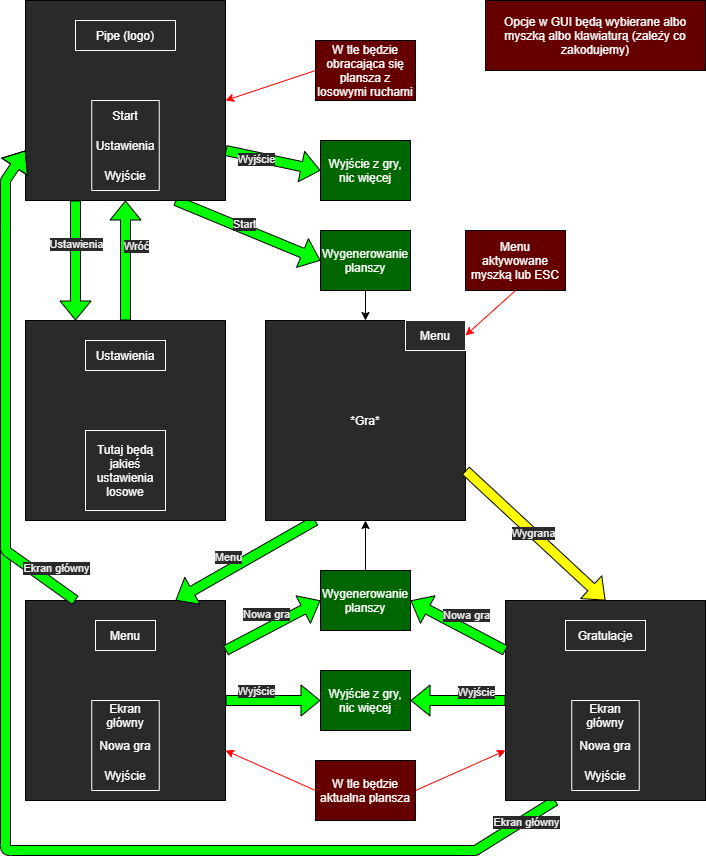

The diagram above was exported from draw.io. Its source (the exported page's mxGraphModel, read from the mxfile embedded in the PNG):
<mxGraphModel dx="1534" dy="1129" grid="1" gridSize="10" guides="1" tooltips="1" connect="1" arrows="1" fold="1" page="1" pageScale="1" pageWidth="827" pageHeight="1169" background="#ffffff" math="0" shadow="0">
  <root>
    <mxCell id="0" />
    <mxCell id="1" parent="0" />
    <mxCell id="80" value="" style="shape=flexArrow;endArrow=none;html=1;shadow=0;strokeColor=#000000;fillColor=#00FF00;exitX=0.25;exitY=1;exitDx=0;exitDy=0;endFill=0;" edge="1" parent="1" source="68">
      <mxGeometry width="50" height="50" relative="1" as="geometry">
        <mxPoint x="575" y="900" as="sourcePoint" />
        <mxPoint x="20" y="590" as="targetPoint" />
        <Array as="points">
          <mxPoint x="490" y="890" />
          <mxPoint x="20" y="890" />
        </Array>
      </mxGeometry>
    </mxCell>
    <mxCell id="81" value="Ekran główny" style="edgeLabel;html=1;align=center;verticalAlign=middle;resizable=0;points=[];labelBackgroundColor=#2A2A2A;fontColor=#F0F0F0;" vertex="1" connectable="0" parent="80">
      <mxGeometry x="0.3072" y="-2" relative="1" as="geometry">
        <mxPoint x="518" y="-29" as="offset" />
      </mxGeometry>
    </mxCell>
    <mxCell id="41" value="" style="swimlane;startSize=0;sketch=0;strokeColor=#000000;strokeWidth=1;fillColor=#660000;" vertex="1" parent="1">
      <mxGeometry x="40" y="640" width="200" height="200" as="geometry" />
    </mxCell>
    <mxCell id="42" value="" style="rounded=0;whiteSpace=wrap;html=1;fillColor=#2A2A2A;" vertex="1" parent="41">
      <mxGeometry width="200" height="200" as="geometry" />
    </mxCell>
    <mxCell id="43" value="Menu" style="text;html=1;strokeColor=#FFFFFF;fillColor=none;align=center;verticalAlign=middle;whiteSpace=wrap;rounded=0;sketch=0;fontColor=#FFFFFF;" vertex="1" parent="41">
      <mxGeometry x="70" y="20" width="60" height="30" as="geometry" />
    </mxCell>
    <mxCell id="45" value="" style="swimlane;startSize=0;strokeWidth=1;strokeColor=#FFFFFF;" vertex="1" parent="41">
      <mxGeometry x="66.25" y="100" width="67.5" height="90" as="geometry">
        <mxRectangle x="240" y="140" width="50" height="40" as="alternateBounds" />
      </mxGeometry>
    </mxCell>
    <mxCell id="46" value="Ekran główny" style="text;html=1;strokeColor=none;fillColor=none;align=center;verticalAlign=middle;whiteSpace=wrap;rounded=0;fontColor=#FFFFFF;" vertex="1" parent="45">
      <mxGeometry x="3.75" width="60" height="30" as="geometry" />
    </mxCell>
    <mxCell id="47" value="Nowa gra" style="text;html=1;strokeColor=none;fillColor=none;align=center;verticalAlign=middle;whiteSpace=wrap;rounded=0;fontColor=#FFFFFF;" vertex="1" parent="45">
      <mxGeometry x="3.75" y="30" width="60" height="30" as="geometry" />
    </mxCell>
    <mxCell id="48" value="Wyjście" style="text;html=1;strokeColor=none;fillColor=none;align=center;verticalAlign=middle;whiteSpace=wrap;rounded=0;fontColor=#FFFFFF;" vertex="1" parent="45">
      <mxGeometry x="3.75" y="60" width="60" height="30" as="geometry" />
    </mxCell>
    <mxCell id="39" value="" style="shape=flexArrow;endArrow=classic;html=1;shadow=0;strokeColor=#000000;fillColor=#00FF00;exitX=0.25;exitY=1;exitDx=0;exitDy=0;entryX=0.75;entryY=0;entryDx=0;entryDy=0;" edge="1" parent="1" source="30" target="42">
      <mxGeometry width="50" height="50" relative="1" as="geometry">
        <mxPoint x="380" y="600" as="sourcePoint" />
        <mxPoint x="120" y="640" as="targetPoint" />
      </mxGeometry>
    </mxCell>
    <mxCell id="40" value="Menu" style="edgeLabel;html=1;align=center;verticalAlign=middle;resizable=0;points=[];labelBackgroundColor=#2A2A2A;fontColor=#F0F0F0;" vertex="1" connectable="0" parent="39">
      <mxGeometry x="0.1005" y="1" relative="1" as="geometry">
        <mxPoint x="-11" y="-9" as="offset" />
      </mxGeometry>
    </mxCell>
    <mxCell id="13" value="" style="endArrow=classic;html=1;strokeColor=#FF0000;shadow=0;entryX=1;entryY=0.5;entryDx=0;entryDy=0;exitX=0;exitY=0.5;exitDx=0;exitDy=0;" edge="1" parent="1" source="36" target="2">
      <mxGeometry width="50" height="50" relative="1" as="geometry">
        <mxPoint x="290" y="110" as="sourcePoint" />
        <mxPoint x="310" y="170" as="targetPoint" />
      </mxGeometry>
    </mxCell>
    <mxCell id="16" value="" style="shape=flexArrow;endArrow=classic;html=1;shadow=0;strokeColor=#000000;fillColor=#00FF00;entryX=0;entryY=0.5;entryDx=0;entryDy=0;exitX=1;exitY=0.75;exitDx=0;exitDy=0;" edge="1" parent="1" source="2" target="18">
      <mxGeometry width="50" height="50" relative="1" as="geometry">
        <mxPoint x="260" y="220" as="sourcePoint" />
        <mxPoint x="440" y="190" as="targetPoint" />
      </mxGeometry>
    </mxCell>
    <mxCell id="17" value="Wyjście" style="edgeLabel;html=1;align=center;verticalAlign=middle;resizable=0;points=[];labelBackgroundColor=#2A2A2A;fontColor=#F0F0F0;" vertex="1" connectable="0" parent="16">
      <mxGeometry x="0.3072" y="-2" relative="1" as="geometry">
        <mxPoint x="-31" y="-7" as="offset" />
      </mxGeometry>
    </mxCell>
    <mxCell id="18" value="Wyjście z gry, nic więcej" style="text;html=1;strokeColor=#000000;fillColor=#006600;align=center;verticalAlign=middle;whiteSpace=wrap;rounded=0;fontColor=#ffffff;" vertex="1" parent="1">
      <mxGeometry x="335" y="180" width="90" height="60" as="geometry" />
    </mxCell>
    <mxCell id="19" value="" style="shape=flexArrow;endArrow=classic;html=1;shadow=0;strokeColor=#000000;fillColor=#00FF00;exitX=0.75;exitY=1;exitDx=0;exitDy=0;entryX=0;entryY=0.5;entryDx=0;entryDy=0;" edge="1" parent="1" source="2" target="33">
      <mxGeometry width="50" height="50" relative="1" as="geometry">
        <mxPoint x="250" y="290" as="sourcePoint" />
        <mxPoint x="290" y="290" as="targetPoint" />
      </mxGeometry>
    </mxCell>
    <mxCell id="21" value="Start" style="edgeLabel;html=1;align=center;verticalAlign=middle;resizable=0;points=[];labelBackgroundColor=#2A2A2A;fontColor=#F0F0F0;" vertex="1" connectable="0" parent="19">
      <mxGeometry x="0.1005" y="1" relative="1" as="geometry">
        <mxPoint x="-11" y="-9" as="offset" />
      </mxGeometry>
    </mxCell>
    <mxCell id="20" value="" style="shape=flexArrow;endArrow=classic;html=1;shadow=0;strokeColor=#000000;fillColor=#00FF00;entryX=0.25;entryY=0;entryDx=0;entryDy=0;exitX=0.25;exitY=1;exitDx=0;exitDy=0;" edge="1" parent="1" source="2" target="23">
      <mxGeometry width="50" height="50" relative="1" as="geometry">
        <mxPoint x="80" y="280" as="sourcePoint" />
        <mxPoint x="170" y="300" as="targetPoint" />
      </mxGeometry>
    </mxCell>
    <mxCell id="22" value="Ustawienia" style="edgeLabel;html=1;align=center;verticalAlign=middle;resizable=0;points=[];labelBackgroundColor=#2A2A2A;fontColor=#F0F0F0;" vertex="1" connectable="0" parent="20">
      <mxGeometry x="-0.3542" y="2" relative="1" as="geometry">
        <mxPoint x="-2" y="5" as="offset" />
      </mxGeometry>
    </mxCell>
    <mxCell id="31" value="" style="swimlane;startSize=0;strokeColor=default;strokeWidth=1;fillColor=#006600;sketch=0;" vertex="1" parent="1">
      <mxGeometry x="40" y="360" width="200" height="200" as="geometry" />
    </mxCell>
    <mxCell id="23" value="" style="rounded=0;whiteSpace=wrap;html=1;fillColor=#2A2A2A;" vertex="1" parent="31">
      <mxGeometry width="200" height="200" as="geometry" />
    </mxCell>
    <mxCell id="24" value="Ustawienia" style="text;html=1;strokeColor=#FFFFFF;fillColor=none;align=center;verticalAlign=middle;whiteSpace=wrap;rounded=0;fontColor=#FFFFFF;" vertex="1" parent="31">
      <mxGeometry x="60" y="20" width="80" height="30" as="geometry" />
    </mxCell>
    <mxCell id="25" value="Tutaj będą jakieś ustawienia losowe" style="text;html=1;strokeColor=#FFFFFF;fillColor=none;align=center;verticalAlign=middle;whiteSpace=wrap;rounded=0;fontColor=#FFFFFF;" vertex="1" parent="31">
      <mxGeometry x="60" y="110" width="80" height="80" as="geometry" />
    </mxCell>
    <mxCell id="32" value="" style="swimlane;startSize=0;strokeColor=default;strokeWidth=1;fillColor=#006600;" vertex="1" parent="1">
      <mxGeometry x="40" y="40" width="200" height="200" as="geometry" />
    </mxCell>
    <mxCell id="2" value="" style="rounded=0;whiteSpace=wrap;html=1;fillColor=#2A2A2A;" vertex="1" parent="32">
      <mxGeometry width="200" height="200" as="geometry" />
    </mxCell>
    <mxCell id="8" value="" style="swimlane;startSize=0;strokeWidth=1;strokeColor=#FFFFFF;" vertex="1" parent="32">
      <mxGeometry x="66.25" y="100" width="67.5" height="90" as="geometry">
        <mxRectangle x="240" y="140" width="50" height="40" as="alternateBounds" />
      </mxGeometry>
    </mxCell>
    <mxCell id="10" value="Start" style="text;html=1;strokeColor=none;fillColor=none;align=center;verticalAlign=middle;whiteSpace=wrap;rounded=0;fontColor=#FFFFFF;" vertex="1" parent="8">
      <mxGeometry x="3.75" width="60" height="30" as="geometry" />
    </mxCell>
    <mxCell id="11" value="Ustawienia" style="text;html=1;strokeColor=none;fillColor=none;align=center;verticalAlign=middle;whiteSpace=wrap;rounded=0;fontColor=#FFFFFF;" vertex="1" parent="8">
      <mxGeometry x="3.75" y="30" width="60" height="30" as="geometry" />
    </mxCell>
    <mxCell id="12" value="Wyjście" style="text;html=1;strokeColor=none;fillColor=none;align=center;verticalAlign=middle;whiteSpace=wrap;rounded=0;fontColor=#FFFFFF;" vertex="1" parent="8">
      <mxGeometry x="3.75" y="60" width="60" height="30" as="geometry" />
    </mxCell>
    <mxCell id="3" value="Pipe (logo)" style="text;html=1;strokeColor=#FFFFFF;fillColor=none;align=center;verticalAlign=middle;whiteSpace=wrap;rounded=0;fontColor=#FFFFFF;" vertex="1" parent="32">
      <mxGeometry x="50" y="20" width="100" height="30" as="geometry" />
    </mxCell>
    <mxCell id="30" value="" style="swimlane;startSize=0;strokeColor=default;strokeWidth=1;fillColor=#006600;" vertex="1" parent="1">
      <mxGeometry x="280" y="360" width="200" height="200" as="geometry" />
    </mxCell>
    <mxCell id="26" value="" style="rounded=0;whiteSpace=wrap;html=1;fillColor=#2A2A2A;" vertex="1" parent="30">
      <mxGeometry width="200" height="200" as="geometry" />
    </mxCell>
    <mxCell id="27" value="Menu" style="text;html=1;strokeColor=#FFFFFF;fillColor=none;align=center;verticalAlign=middle;whiteSpace=wrap;rounded=0;fontColor=#FFFFFF;" vertex="1" parent="30">
      <mxGeometry x="140" width="60" height="30" as="geometry" />
    </mxCell>
    <mxCell id="28" value="*Gra*" style="text;html=1;strokeColor=none;fillColor=none;align=center;verticalAlign=middle;whiteSpace=wrap;rounded=0;fontColor=#FFFFFF;" vertex="1" parent="30">
      <mxGeometry x="70" y="85" width="60" height="30" as="geometry" />
    </mxCell>
    <mxCell id="35" style="edgeStyle=none;html=1;exitX=0.5;exitY=1;exitDx=0;exitDy=0;entryX=0.5;entryY=0;entryDx=0;entryDy=0;shadow=0;strokeColor=#000000;fillColor=#00FF00;" edge="1" parent="1" source="33" target="26">
      <mxGeometry relative="1" as="geometry" />
    </mxCell>
    <mxCell id="33" value="Wygenerowanie planszy" style="text;html=1;strokeColor=#000000;fillColor=#006600;align=center;verticalAlign=middle;whiteSpace=wrap;rounded=0;fontColor=#ffffff;" vertex="1" parent="1">
      <mxGeometry x="335" y="270" width="90" height="60" as="geometry" />
    </mxCell>
    <mxCell id="36" value="W tle będzie obracająca się plansza z losowymi ruchami" style="text;html=1;strokeColor=#000000;fillColor=#660000;align=center;verticalAlign=middle;whiteSpace=wrap;rounded=0;fontColor=#FFFFFF;" vertex="1" parent="1">
      <mxGeometry x="330" y="80" width="100" height="60" as="geometry" />
    </mxCell>
    <mxCell id="37" value="Menu aktywowane myszką lub ESC" style="text;html=1;strokeColor=#000000;fillColor=#660000;align=center;verticalAlign=middle;whiteSpace=wrap;rounded=0;fontColor=#FFFFFF;" vertex="1" parent="1">
      <mxGeometry x="480" y="270" width="100" height="60" as="geometry" />
    </mxCell>
    <mxCell id="38" value="" style="endArrow=classic;html=1;strokeColor=#FF0000;shadow=0;entryX=1;entryY=0.5;entryDx=0;entryDy=0;exitX=0.5;exitY=1;exitDx=0;exitDy=0;" edge="1" parent="1" source="37" target="27">
      <mxGeometry width="50" height="50" relative="1" as="geometry">
        <mxPoint x="680" y="380" as="sourcePoint" />
        <mxPoint x="590" y="410" as="targetPoint" />
      </mxGeometry>
    </mxCell>
    <mxCell id="49" value="" style="shape=flexArrow;endArrow=classic;html=1;shadow=0;strokeColor=#000000;fillColor=#00FF00;entryX=0.5;entryY=1;entryDx=0;entryDy=0;exitX=0.5;exitY=0;exitDx=0;exitDy=0;" edge="1" parent="1" source="23" target="32">
      <mxGeometry width="50" height="50" relative="1" as="geometry">
        <mxPoint x="190" y="300" as="sourcePoint" />
        <mxPoint x="735" y="470" as="targetPoint" />
      </mxGeometry>
    </mxCell>
    <mxCell id="50" value="Wróć" style="edgeLabel;html=1;align=center;verticalAlign=middle;resizable=0;points=[];labelBackgroundColor=#2A2A2A;fontColor=#F0F0F0;" vertex="1" connectable="0" parent="49">
      <mxGeometry x="0.1005" y="1" relative="1" as="geometry">
        <mxPoint x="11" y="-9" as="offset" />
      </mxGeometry>
    </mxCell>
    <mxCell id="51" value="" style="shape=flexArrow;endArrow=classic;html=1;shadow=0;strokeColor=#000000;fillColor=#00FF00;exitX=0.25;exitY=0;exitDx=0;exitDy=0;entryX=0;entryY=0.75;entryDx=0;entryDy=0;" edge="1" parent="1" source="42" target="32">
      <mxGeometry width="50" height="50" relative="1" as="geometry">
        <mxPoint x="435" y="710" as="sourcePoint" />
        <mxPoint x="580" y="770" as="targetPoint" />
        <Array as="points">
          <mxPoint x="20" y="590" />
          <mxPoint x="20" y="270" />
          <mxPoint x="20" y="220" />
        </Array>
      </mxGeometry>
    </mxCell>
    <mxCell id="52" value="Ekran główny" style="edgeLabel;html=1;align=center;verticalAlign=middle;resizable=0;points=[];labelBackgroundColor=#2A2A2A;fontColor=#F0F0F0;" vertex="1" connectable="0" parent="51">
      <mxGeometry x="0.1005" y="1" relative="1" as="geometry">
        <mxPoint x="51" y="203" as="offset" />
      </mxGeometry>
    </mxCell>
    <mxCell id="54" value="" style="shape=flexArrow;endArrow=classic;html=1;shadow=0;strokeColor=#000000;fillColor=#00FF00;exitX=1;exitY=0.25;exitDx=0;exitDy=0;entryX=0;entryY=0.5;entryDx=0;entryDy=0;" edge="1" parent="1" source="41" target="56">
      <mxGeometry width="50" height="50" relative="1" as="geometry">
        <mxPoint x="260" y="650" as="sourcePoint" />
        <mxPoint x="320" y="690" as="targetPoint" />
      </mxGeometry>
    </mxCell>
    <mxCell id="55" value="Nowa gra" style="edgeLabel;html=1;align=center;verticalAlign=middle;resizable=0;points=[];labelBackgroundColor=#2A2A2A;fontColor=#F0F0F0;" vertex="1" connectable="0" parent="54">
      <mxGeometry x="0.1005" y="1" relative="1" as="geometry">
        <mxPoint x="-11" y="-9" as="offset" />
      </mxGeometry>
    </mxCell>
    <mxCell id="57" style="edgeStyle=none;html=1;exitX=0.5;exitY=0;exitDx=0;exitDy=0;entryX=0.5;entryY=1;entryDx=0;entryDy=0;shadow=0;strokeColor=#000000;fillColor=#00FF00;" edge="1" parent="1" source="56" target="26">
      <mxGeometry relative="1" as="geometry" />
    </mxCell>
    <mxCell id="56" value="Wygenerowanie planszy" style="text;html=1;strokeColor=#000000;fillColor=#006600;align=center;verticalAlign=middle;whiteSpace=wrap;rounded=0;fontColor=#ffffff;" vertex="1" parent="1">
      <mxGeometry x="335" y="610" width="90" height="60" as="geometry" />
    </mxCell>
    <mxCell id="58" value="" style="shape=flexArrow;endArrow=classic;html=1;shadow=0;strokeColor=#000000;fillColor=#00FF00;entryX=0;entryY=0.5;entryDx=0;entryDy=0;exitX=1;exitY=0.5;exitDx=0;exitDy=0;" edge="1" parent="1" target="60" source="41">
      <mxGeometry width="50" height="50" relative="1" as="geometry">
        <mxPoint x="260" y="800" as="sourcePoint" />
        <mxPoint x="428.5" y="720" as="targetPoint" />
      </mxGeometry>
    </mxCell>
    <mxCell id="59" value="Wyjście" style="edgeLabel;html=1;align=center;verticalAlign=middle;resizable=0;points=[];labelBackgroundColor=#2A2A2A;fontColor=#F0F0F0;" vertex="1" connectable="0" parent="58">
      <mxGeometry x="0.3072" y="-2" relative="1" as="geometry">
        <mxPoint x="-31" y="-12" as="offset" />
      </mxGeometry>
    </mxCell>
    <mxCell id="60" value="Wyjście z gry, nic więcej" style="text;html=1;strokeColor=#000000;fillColor=#006600;align=center;verticalAlign=middle;whiteSpace=wrap;rounded=0;fontColor=#ffffff;" vertex="1" parent="1">
      <mxGeometry x="335" y="710" width="90" height="60" as="geometry" />
    </mxCell>
    <mxCell id="61" value="W tle będzie aktualna plansza" style="text;html=1;strokeColor=#000000;fillColor=#660000;align=center;verticalAlign=middle;whiteSpace=wrap;rounded=0;fontColor=#FFFFFF;" vertex="1" parent="1">
      <mxGeometry x="330" y="800" width="100" height="60" as="geometry" />
    </mxCell>
    <mxCell id="62" value="" style="endArrow=classic;html=1;strokeColor=#FF0000;shadow=0;entryX=1;entryY=0.75;entryDx=0;entryDy=0;exitX=0;exitY=0.5;exitDx=0;exitDy=0;" edge="1" parent="1" source="61" target="41">
      <mxGeometry width="50" height="50" relative="1" as="geometry">
        <mxPoint x="630" y="700" as="sourcePoint" />
        <mxPoint x="540" y="730" as="targetPoint" />
      </mxGeometry>
    </mxCell>
    <mxCell id="66" value="" style="shape=flexArrow;endArrow=classic;html=1;shadow=0;strokeColor=#000000;fillColor=#FFFF00;exitX=1;exitY=0.75;exitDx=0;exitDy=0;entryX=0.5;entryY=0;entryDx=0;entryDy=0;" edge="1" parent="1" source="30" target="69">
      <mxGeometry width="50" height="50" relative="1" as="geometry">
        <mxPoint x="200" y="250" as="sourcePoint" />
        <mxPoint x="600" y="510" as="targetPoint" />
      </mxGeometry>
    </mxCell>
    <mxCell id="67" value="Wygrana" style="edgeLabel;html=1;align=center;verticalAlign=middle;resizable=0;points=[];labelBackgroundColor=#2A2A2A;fontColor=#F0F0F0;" vertex="1" connectable="0" parent="66">
      <mxGeometry x="0.1005" y="1" relative="1" as="geometry">
        <mxPoint x="-11" y="-9" as="offset" />
      </mxGeometry>
    </mxCell>
    <mxCell id="68" value="" style="swimlane;startSize=0;sketch=0;strokeColor=#000000;strokeWidth=1;fillColor=#660000;" vertex="1" parent="1">
      <mxGeometry x="520" y="640" width="200" height="200" as="geometry" />
    </mxCell>
    <mxCell id="69" value="" style="rounded=0;whiteSpace=wrap;html=1;fillColor=#2A2A2A;" vertex="1" parent="68">
      <mxGeometry width="200" height="200" as="geometry" />
    </mxCell>
    <mxCell id="70" value="Gratulacje" style="text;html=1;strokeColor=#FFFFFF;fillColor=none;align=center;verticalAlign=middle;whiteSpace=wrap;rounded=0;sketch=0;fontColor=#FFFFFF;" vertex="1" parent="68">
      <mxGeometry x="60" y="20" width="80" height="30" as="geometry" />
    </mxCell>
    <mxCell id="71" value="" style="swimlane;startSize=0;strokeWidth=1;strokeColor=#FFFFFF;" vertex="1" parent="68">
      <mxGeometry x="66.25" y="100" width="67.5" height="90" as="geometry">
        <mxRectangle x="240" y="140" width="50" height="40" as="alternateBounds" />
      </mxGeometry>
    </mxCell>
    <mxCell id="72" value="Ekran główny" style="text;html=1;strokeColor=none;fillColor=none;align=center;verticalAlign=middle;whiteSpace=wrap;rounded=0;fontColor=#FFFFFF;" vertex="1" parent="71">
      <mxGeometry x="3.75" width="60" height="30" as="geometry" />
    </mxCell>
    <mxCell id="73" value="Nowa gra" style="text;html=1;strokeColor=none;fillColor=none;align=center;verticalAlign=middle;whiteSpace=wrap;rounded=0;fontColor=#FFFFFF;" vertex="1" parent="71">
      <mxGeometry x="3.75" y="30" width="60" height="30" as="geometry" />
    </mxCell>
    <mxCell id="74" value="Wyjście" style="text;html=1;strokeColor=none;fillColor=none;align=center;verticalAlign=middle;whiteSpace=wrap;rounded=0;fontColor=#FFFFFF;" vertex="1" parent="71">
      <mxGeometry x="3.75" y="60" width="60" height="30" as="geometry" />
    </mxCell>
    <mxCell id="75" value="" style="endArrow=classic;html=1;strokeColor=#FF0000;shadow=0;entryX=0;entryY=0.75;entryDx=0;entryDy=0;exitX=1;exitY=0.5;exitDx=0;exitDy=0;" edge="1" parent="1" source="61" target="69">
      <mxGeometry width="50" height="50" relative="1" as="geometry">
        <mxPoint x="329" y="840" as="sourcePoint" />
        <mxPoint x="250" y="800" as="targetPoint" />
      </mxGeometry>
    </mxCell>
    <mxCell id="76" value="" style="shape=flexArrow;endArrow=classic;html=1;shadow=0;strokeColor=#000000;fillColor=#00FF00;exitX=0;exitY=0.5;exitDx=0;exitDy=0;entryX=1;entryY=0.5;entryDx=0;entryDy=0;" edge="1" parent="1" source="69" target="60">
      <mxGeometry width="50" height="50" relative="1" as="geometry">
        <mxPoint x="480" y="710" as="sourcePoint" />
        <mxPoint x="470" y="720" as="targetPoint" />
      </mxGeometry>
    </mxCell>
    <mxCell id="77" value="Wyjście" style="edgeLabel;html=1;align=center;verticalAlign=middle;resizable=0;points=[];labelBackgroundColor=#2A2A2A;fontColor=#F0F0F0;" vertex="1" connectable="0" parent="76">
      <mxGeometry x="0.3072" y="-2" relative="1" as="geometry">
        <mxPoint x="32" y="-7" as="offset" />
      </mxGeometry>
    </mxCell>
    <mxCell id="78" value="" style="shape=flexArrow;endArrow=classic;html=1;shadow=0;strokeColor=#000000;fillColor=#00FF00;exitX=0;exitY=0.25;exitDx=0;exitDy=0;entryX=1;entryY=0.5;entryDx=0;entryDy=0;" edge="1" parent="1" source="69" target="56">
      <mxGeometry width="50" height="50" relative="1" as="geometry">
        <mxPoint x="250.0000000000001" y="700" as="sourcePoint" />
        <mxPoint x="345" y="650" as="targetPoint" />
      </mxGeometry>
    </mxCell>
    <mxCell id="79" value="Nowa gra" style="edgeLabel;html=1;align=center;verticalAlign=middle;resizable=0;points=[];labelBackgroundColor=#2A2A2A;fontColor=#F0F0F0;" vertex="1" connectable="0" parent="78">
      <mxGeometry x="0.1005" y="1" relative="1" as="geometry">
        <mxPoint x="13" y="-9" as="offset" />
      </mxGeometry>
    </mxCell>
    <mxCell id="82" value="Opcje w GUI będą wybierane albo myszką albo klawiaturą (zależy co zakodujemy)" style="text;html=1;strokeColor=#000000;fillColor=#660000;align=center;verticalAlign=middle;whiteSpace=wrap;rounded=0;fontColor=#FFFFFF;" vertex="1" parent="1">
      <mxGeometry x="500" y="40" width="220" height="70" as="geometry" />
    </mxCell>
  </root>
</mxGraphModel>